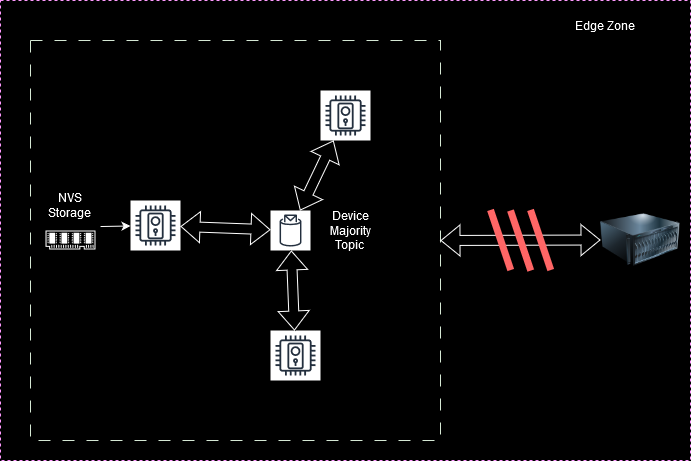

The diagram above was exported from draw.io. Its source (the exported page's mxGraphModel, read from the mxfile embedded in the PNG):
<mxGraphModel dx="1221" dy="761" grid="1" gridSize="10" guides="1" tooltips="1" connect="1" arrows="1" fold="1" page="1" pageScale="1" pageWidth="827" pageHeight="1169" background="#000000" math="0" shadow="0">
  <root>
    <mxCell id="0" />
    <mxCell id="1" parent="0" />
    <mxCell id="pjMFJL4pRq1TfvZJni5_-3" value="" style="rounded=0;whiteSpace=wrap;html=1;fillColor=none;strokeColor=#FF99FF;dashed=1;" vertex="1" parent="1">
      <mxGeometry x="60" y="120" width="690" height="460" as="geometry" />
    </mxCell>
    <mxCell id="pjMFJL4pRq1TfvZJni5_-20" value="" style="rounded=0;whiteSpace=wrap;html=1;fillColor=none;strokeColor=#D5E8D4;dashed=1;dashPattern=12 12;" vertex="1" parent="1">
      <mxGeometry x="90" y="160" width="410" height="400" as="geometry" />
    </mxCell>
    <mxCell id="pjMFJL4pRq1TfvZJni5_-12" value="&lt;font color=&quot;#ffffff&quot;&gt;&lt;br&gt;&lt;/font&gt;" style="sketch=0;outlineConnect=0;fontColor=#232F3E;gradientColor=none;strokeColor=#232F3E;fillColor=#ffffff;dashed=0;verticalLabelPosition=bottom;verticalAlign=top;align=center;html=1;fontSize=12;fontStyle=0;aspect=fixed;shape=mxgraph.aws4.resourceIcon;resIcon=mxgraph.aws4.topic_2;" vertex="1" parent="1">
      <mxGeometry x="330" y="330" width="40" height="40" as="geometry" />
    </mxCell>
    <mxCell id="pjMFJL4pRq1TfvZJni5_-1" value="" style="sketch=0;pointerEvents=1;shadow=0;dashed=0;html=1;strokeColor=none;fillColor=#FFFFFF;aspect=fixed;labelPosition=center;verticalLabelPosition=bottom;verticalAlign=top;align=center;outlineConnect=0;shape=mxgraph.vvd.memory;" vertex="1" parent="1">
      <mxGeometry x="105" y="350" width="50" height="19" as="geometry" />
    </mxCell>
    <mxCell id="pjMFJL4pRq1TfvZJni5_-2" value="&lt;font color=&quot;#ffffff&quot;&gt;NVS Storage&lt;br&gt;&lt;/font&gt;" style="text;html=1;align=center;verticalAlign=middle;whiteSpace=wrap;rounded=0;" vertex="1" parent="1">
      <mxGeometry x="100" y="310" width="60" height="30" as="geometry" />
    </mxCell>
    <mxCell id="pjMFJL4pRq1TfvZJni5_-7" value="" style="sketch=0;outlineConnect=0;fontColor=#232F3E;gradientColor=none;strokeColor=#232F3E;fillColor=#ffffff;dashed=0;verticalLabelPosition=bottom;verticalAlign=top;align=center;html=1;fontSize=12;fontStyle=0;aspect=fixed;shape=mxgraph.aws4.resourceIcon;resIcon=mxgraph.aws4.door_lock;" vertex="1" parent="1">
      <mxGeometry x="190" y="320" width="50" height="50" as="geometry" />
    </mxCell>
    <mxCell id="pjMFJL4pRq1TfvZJni5_-8" value="" style="sketch=0;outlineConnect=0;fontColor=#232F3E;gradientColor=none;strokeColor=#232F3E;fillColor=#ffffff;dashed=0;verticalLabelPosition=bottom;verticalAlign=top;align=center;html=1;fontSize=12;fontStyle=0;aspect=fixed;shape=mxgraph.aws4.resourceIcon;resIcon=mxgraph.aws4.door_lock;" vertex="1" parent="1">
      <mxGeometry x="330" y="450" width="50" height="50" as="geometry" />
    </mxCell>
    <mxCell id="pjMFJL4pRq1TfvZJni5_-9" value="" style="sketch=0;outlineConnect=0;fontColor=#232F3E;gradientColor=none;strokeColor=#232F3E;fillColor=#ffffff;dashed=0;verticalLabelPosition=bottom;verticalAlign=top;align=center;html=1;fontSize=12;fontStyle=0;aspect=fixed;shape=mxgraph.aws4.resourceIcon;resIcon=mxgraph.aws4.door_lock;" vertex="1" parent="1">
      <mxGeometry x="380" y="210" width="50" height="50" as="geometry" />
    </mxCell>
    <mxCell id="pjMFJL4pRq1TfvZJni5_-10" value="" style="endArrow=classic;html=1;rounded=0;exitX=1.001;exitY=1.201;exitDx=0;exitDy=0;exitPerimeter=0;strokeColor=#FFFFFF;" edge="1" parent="1" source="pjMFJL4pRq1TfvZJni5_-2" target="pjMFJL4pRq1TfvZJni5_-7">
      <mxGeometry width="50" height="50" relative="1" as="geometry">
        <mxPoint x="250" y="330" as="sourcePoint" />
        <mxPoint x="300" y="280" as="targetPoint" />
      </mxGeometry>
    </mxCell>
    <mxCell id="pjMFJL4pRq1TfvZJni5_-13" value="" style="edgeStyle=orthogonalEdgeStyle;rounded=0;orthogonalLoop=1;jettySize=auto;html=1;" edge="1" parent="1" source="pjMFJL4pRq1TfvZJni5_-12" target="pjMFJL4pRq1TfvZJni5_-8">
      <mxGeometry relative="1" as="geometry" />
    </mxCell>
    <mxCell id="pjMFJL4pRq1TfvZJni5_-15" value="" style="shape=flexArrow;endArrow=classic;startArrow=classic;html=1;rounded=0;strokeColor=#FFFFFF;" edge="1" parent="1" source="pjMFJL4pRq1TfvZJni5_-7" target="pjMFJL4pRq1TfvZJni5_-12">
      <mxGeometry width="100" height="100" relative="1" as="geometry">
        <mxPoint x="230" y="360" as="sourcePoint" />
        <mxPoint x="330" y="260" as="targetPoint" />
      </mxGeometry>
    </mxCell>
    <mxCell id="pjMFJL4pRq1TfvZJni5_-16" value="" style="shape=flexArrow;endArrow=classic;startArrow=classic;html=1;rounded=0;strokeColor=#FFFFFF;" edge="1" parent="1" source="pjMFJL4pRq1TfvZJni5_-12" target="pjMFJL4pRq1TfvZJni5_-9">
      <mxGeometry width="100" height="100" relative="1" as="geometry">
        <mxPoint x="230" y="360" as="sourcePoint" />
        <mxPoint x="330" y="260" as="targetPoint" />
      </mxGeometry>
    </mxCell>
    <mxCell id="pjMFJL4pRq1TfvZJni5_-18" value="" style="shape=flexArrow;endArrow=classic;startArrow=classic;html=1;rounded=0;strokeColor=#FFFFFF;" edge="1" parent="1" source="pjMFJL4pRq1TfvZJni5_-8" target="pjMFJL4pRq1TfvZJni5_-12">
      <mxGeometry width="100" height="100" relative="1" as="geometry">
        <mxPoint x="230" y="360" as="sourcePoint" />
        <mxPoint x="330" y="260" as="targetPoint" />
      </mxGeometry>
    </mxCell>
    <mxCell id="pjMFJL4pRq1TfvZJni5_-19" value="" style="image;html=1;image=img/lib/clip_art/computers/Server_128x128.png" vertex="1" parent="1">
      <mxGeometry x="660" y="319.5" width="80" height="80" as="geometry" />
    </mxCell>
    <mxCell id="pjMFJL4pRq1TfvZJni5_-21" value="" style="shape=flexArrow;endArrow=classic;startArrow=classic;html=1;rounded=0;exitX=1;exitY=0.5;exitDx=0;exitDy=0;entryX=0;entryY=0.5;entryDx=0;entryDy=0;strokeColor=#FFFFFF;" edge="1" parent="1" source="pjMFJL4pRq1TfvZJni5_-20" target="pjMFJL4pRq1TfvZJni5_-19">
      <mxGeometry width="100" height="100" relative="1" as="geometry">
        <mxPoint x="310" y="350" as="sourcePoint" />
        <mxPoint x="410" y="250" as="targetPoint" />
      </mxGeometry>
    </mxCell>
    <mxCell id="pjMFJL4pRq1TfvZJni5_-28" value="" style="endArrow=none;html=1;rounded=0;exitX=0.754;exitY=0.608;exitDx=0;exitDy=0;exitPerimeter=0;strokeColor=#FF6666;strokeWidth=7;" edge="1" parent="1">
      <mxGeometry width="50" height="50" relative="1" as="geometry">
        <mxPoint x="590.26" y="390.0799999999999" as="sourcePoint" />
        <mxPoint x="570" y="330" as="targetPoint" />
      </mxGeometry>
    </mxCell>
    <mxCell id="pjMFJL4pRq1TfvZJni5_-29" value="" style="endArrow=none;html=1;rounded=0;exitX=0.754;exitY=0.608;exitDx=0;exitDy=0;exitPerimeter=0;strokeColor=#FF6666;strokeWidth=7;" edge="1" parent="1">
      <mxGeometry width="50" height="50" relative="1" as="geometry">
        <mxPoint x="570.26" y="389.5399999999999" as="sourcePoint" />
        <mxPoint x="550" y="329.46" as="targetPoint" />
      </mxGeometry>
    </mxCell>
    <mxCell id="pjMFJL4pRq1TfvZJni5_-30" value="" style="endArrow=none;html=1;rounded=0;exitX=0.754;exitY=0.608;exitDx=0;exitDy=0;exitPerimeter=0;strokeColor=#FF6666;strokeWidth=7;" edge="1" parent="1">
      <mxGeometry width="50" height="50" relative="1" as="geometry">
        <mxPoint x="610.26" y="389.5399999999999" as="sourcePoint" />
        <mxPoint x="590" y="329.46" as="targetPoint" />
      </mxGeometry>
    </mxCell>
    <mxCell id="pjMFJL4pRq1TfvZJni5_-33" value="&lt;font color=&quot;#ffffff&quot;&gt;Device Majority Topic&lt;br&gt;&lt;/font&gt;" style="text;html=1;align=center;verticalAlign=middle;whiteSpace=wrap;rounded=0;" vertex="1" parent="1">
      <mxGeometry x="380" y="335" width="60" height="30" as="geometry" />
    </mxCell>
    <mxCell id="pjMFJL4pRq1TfvZJni5_-35" value="&lt;font color=&quot;#ffffff&quot;&gt;Edge Zone&lt;br&gt;&lt;/font&gt;" style="text;html=1;align=center;verticalAlign=middle;whiteSpace=wrap;rounded=0;" vertex="1" parent="1">
      <mxGeometry x="600" y="130" width="130" height="30" as="geometry" />
    </mxCell>
  </root>
</mxGraphModel>